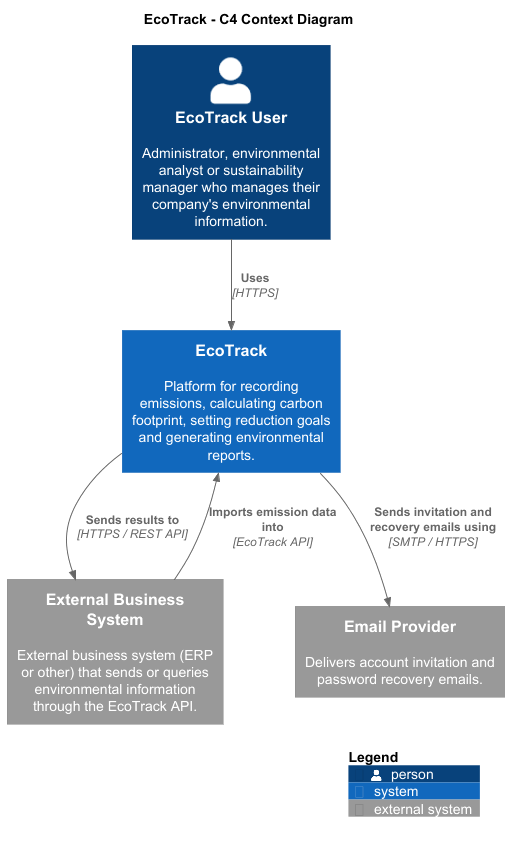

The diagram above was rendered by PlantUML. Its source (embedded in the PNG):
@startuml
!includeurl https://raw.githubusercontent.com/plantuml-stdlib/C4-PlantUML/master/C4_Context.puml

title EcoTrack - C4 Context Diagram

Person(user, "EcoTrack User", "Administrator, environmental analyst or sustainability manager who manages their company's environmental information.")

System(ecotrack, "EcoTrack", "Platform for recording emissions, calculating carbon footprint, setting reduction goals and generating environmental reports.")

System_Ext(externalBusiness, "External Business System", "External business system (ERP or other) that sends or queries environmental information through the EcoTrack API.")
System_Ext(emailProvider, "Email Provider", "Delivers account invitation and password recovery emails.")

Rel(user, ecotrack, "Uses", "HTTPS")
Rel(ecotrack, externalBusiness, "Sends results to", "HTTPS / REST API")
Rel(externalBusiness, ecotrack, "Imports emission data into", "EcoTrack API")
Rel(ecotrack, emailProvider, "Sends invitation and recovery emails using", "SMTP / HTTPS")

SHOW_LEGEND()
@enduml